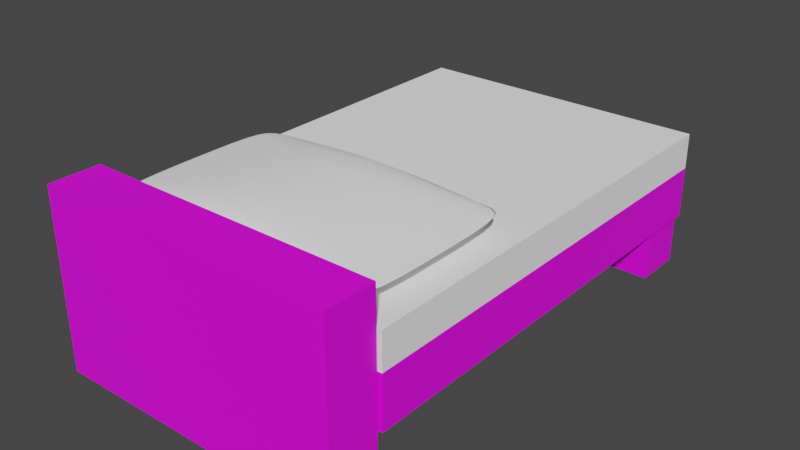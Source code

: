# Source: Bed.blend  (saved by Blender 3.4.6; exported with 4.5.12 LTS)
import bpy
from mathutils import Matrix  # noqa: F401  (used for matrix-valued properties, if any)

bpy.ops.wm.read_factory_settings(use_empty=True)
scene = bpy.context.scene
scene.name = 'Scene'

# ---- collections
col_collection = bpy.data.collections.new('Collection'); scene.collection.children.link(col_collection)
col_export = bpy.data.collections.new('Export'); scene.collection.children.link(col_export)

# ---- images (referenced by path relative to the original .blend; pixels are not part of the script)
import os
ASSET_DIR = os.environ.get("B2B_ASSET_DIR", "")  # directory of the original .blend (textures are referenced by path, not embedded)
HERE = os.path.dirname(os.path.abspath(__file__))  # packed textures are extracted next to this script under _unpacked/

def load_image(name, relpath, width, height, colorspace="sRGB"):
    """Load a texture the original file referenced (path relative to the .blend, or extracted next to this script)."""
    p = next((c for c in (os.path.join(HERE, relpath), os.path.join(ASSET_DIR, relpath)) if relpath and os.path.exists(c)), "")
    if p:
        img = bpy.data.images.load(p, check_existing=True)
        img.name = name
    else:  # same state as the original file: an image datablock whose file is absent (Cycles renders it pink)
        img = bpy.data.images.new(name, width, height)
        img.source = "FILE"
        img.filepath = "//" + (relpath or name)
    img.colorspace_settings.name = colorspace
    return img
img_plywood_diff_8k_jpg = load_image('plywood_diff_8k.jpg', 'plywood_diff_8k.jpg', 1024, 1024, 'sRGB')

# ---- materials (node trees are filled in below, after node groups)
mat_bedframe = bpy.data.materials.new('BedFrame')
mat_mattress = bpy.data.materials.new('Mattress')

# ---- material node trees
mat_bedframe.use_nodes = True; mat_bedframe.node_tree.nodes.clear()
_N = mat_bedframe.node_tree.nodes; _L = mat_bedframe.node_tree.links
n0 = _N.new('ShaderNodeBsdfPrincipled'); n0.name = 'Principled BSDF'; n0.location = (10, 300)
n0.distribution = 'GGX'
n0.subsurface_method = 'RANDOM_WALK_SKIN'
n0.inputs[3].default_value = 1.45
n0.inputs[27].default_value = (0.0, 0.0, 0.0, 1.0)
n0.inputs[28].default_value = 1.0
n1 = _N.new('ShaderNodeTexImage'); n1.name = 'Image Texture'; n1.location = (-308, 220)
n1.image = img_plywood_diff_8k_jpg
n2 = _N.new('ShaderNodeOutputMaterial'); n2.name = 'Material Output'; n2.location = (314, 327)
_L.new(n0.outputs[0], n2.inputs[0])
_L.new(n1.outputs[0], n0.inputs[0])
n2.is_active_output = True
mat_mattress.use_nodes = True; mat_mattress.node_tree.nodes.clear()
_N = mat_mattress.node_tree.nodes; _L = mat_mattress.node_tree.links
n0 = _N.new('ShaderNodeBsdfPrincipled'); n0.name = 'Principled BSDF'; n0.location = (10, 300)
n0.distribution = 'GGX'
n0.subsurface_method = 'RANDOM_WALK_SKIN'
n0.inputs[0].default_value = (1.0, 1.0, 1.0, 1.0)
n0.inputs[2].default_value = 1.0
n0.inputs[3].default_value = 1.45
n0.inputs[13].default_value = 0.0
n0.inputs[27].default_value = (0.0, 0.0, 0.0, 1.0)
n0.inputs[28].default_value = 1.0
n1 = _N.new('ShaderNodeOutputMaterial'); n1.name = 'Material Output'; n1.location = (300, 300)
_L.new(n0.outputs[0], n1.inputs[0])
n1.is_active_output = True

# ---- world
world_world = bpy.data.worlds.new('World'); scene.world = world_world
world_world.use_nodes = True; world_world.node_tree.nodes.clear()
_N = world_world.node_tree.nodes; _L = world_world.node_tree.links
n0 = _N.new('ShaderNodeOutputWorld'); n0.name = 'World Output'; n0.location = (300, 300)
n1 = _N.new('ShaderNodeBackground'); n1.name = 'Background'; n1.location = (10, 300)
n1.inputs[0].default_value = (0.05088, 0.05088, 0.05088, 1.0)
_L.new(n1.outputs[0], n0.inputs[0])
n0.is_active_output = True
world_world.color = (0.05088, 0.05088, 0.05088)
world_world.use_sun_shadow = False
world_world.sun_shadow_jitter_overblur = 0.0

# ---- meshes
me_cube_006 = bpy.data.meshes.new('Cube.006')
me_cube_006.from_pydata([(-1.0, -1.0, -1.0), (-1.0, -1.0, 1.0), (-1.0, 1.0, -1.0), (-1.0, 1.0, 1.0), (1.0, -1.0, -1.0), (1.0, -1.0, 1.0), (1.0, 1.0, -1.0), (1.0, 1.0, 1.0)], [], [(0, 1, 3, 2), (2, 3, 7, 6), (6, 7, 5, 4), (4, 5, 1, 0), (2, 6, 4, 0), (7, 3, 1, 5)])
_uv = me_cube_006.uv_layers.new(name='UVMap')
_uv.uv.foreach_set('vector', [0.375, 0.0, 0.625, 0.0, 0.625, 0.25, 0.375, 0.25, 0.375, 0.25, 0.625, 0.25, 0.625, 0.5, 0.375, 0.5, 0.375, 0.5, 0.625, 0.5, 0.625, 0.75, 0.375, 0.75, 0.375, 0.75, 0.625, 0.75, 0.625, 1.0, 0.375, 1.0, 0.125, 0.5, 0.375, 0.5, 0.375, 0.75, 0.125, 0.75, 0.625, 0.5, 0.875, 0.5, 0.875, 0.75, 0.625, 0.75])
me_cube_006.materials.append(mat_bedframe)
me_cube_006.update()
me_cube_007 = bpy.data.meshes.new('Cube.007')
me_cube_007.from_pydata([(-1.0, -1.0, -1.0), (-1.0, -1.0, 1.0), (-1.0, 1.0, -1.0), (-1.0, 1.0, 1.0), (1.0, -1.0, -1.0), (1.0, -1.0, 1.0), (1.0, 1.0, -1.0), (1.0, 1.0, 1.0)], [], [(0, 1, 3, 2), (2, 3, 7, 6), (6, 7, 5, 4), (4, 5, 1, 0), (2, 6, 4, 0), (7, 3, 1, 5)])
_uv = me_cube_007.uv_layers.new(name='UVMap')
_uv.uv.foreach_set('vector', [0.375, 0.0, 0.625, 0.0, 0.625, 0.25, 0.375, 0.25, 0.375, 0.25, 0.625, 0.25, 0.625, 0.5, 0.375, 0.5, 0.375, 0.5, 0.625, 0.5, 0.625, 0.75, 0.375, 0.75, 0.375, 0.75, 0.625, 0.75, 0.625, 1.0, 0.375, 1.0, 0.125, 0.5, 0.375, 0.5, 0.375, 0.75, 0.125, 0.75, 0.625, 0.5, 0.875, 0.5, 0.875, 0.75, 0.625, 0.75])
me_cube_007.materials.append(mat_bedframe)
me_cube_007.update()
me_cube_008 = bpy.data.meshes.new('Cube.008')
me_cube_008.from_pydata([(-1.0, -1.0, -1.0), (-1.0, -1.0, 1.0), (-1.0, 1.0, -1.0), (-1.0, 1.0, 1.0), (1.0, -1.0, -1.0), (1.0, -1.0, 1.0), (1.0, 1.0, -1.0), (1.0, 1.0, 1.0)], [], [(0, 1, 3, 2), (2, 3, 7, 6), (6, 7, 5, 4), (4, 5, 1, 0), (2, 6, 4, 0), (7, 3, 1, 5)])
_uv = me_cube_008.uv_layers.new(name='UVMap')
_uv.uv.foreach_set('vector', [0.375, 0.0, 0.625, 0.0, 0.625, 0.25, 0.375, 0.25, 0.375, 0.25, 0.625, 0.25, 0.625, 0.5, 0.375, 0.5, 0.375, 0.5, 0.625, 0.5, 0.625, 0.75, 0.375, 0.75, 0.375, 0.75, 0.625, 0.75, 0.625, 1.0, 0.375, 1.0, 0.125, 0.5, 0.375, 0.5, 0.375, 0.75, 0.125, 0.75, 0.625, 0.5, 0.875, 0.5, 0.875, 0.75, 0.625, 0.75])
me_cube_008.materials.append(mat_bedframe)
me_cube_008.update()
me_cube_009 = bpy.data.meshes.new('Cube.009')
me_cube_009.from_pydata([(-1.0, -1.0, -1.0), (-1.0, -1.0, 1.0), (-1.0, 1.0, -1.0), (-1.0, 1.0, 1.0), (1.0, -1.0, -1.0), (1.0, -1.0, 1.0), (1.0, 1.0, -1.0), (1.0, 1.0, 1.0)], [], [(0, 1, 3, 2), (2, 3, 7, 6), (6, 7, 5, 4), (4, 5, 1, 0), (2, 6, 4, 0), (7, 3, 1, 5)])
_uv = me_cube_009.uv_layers.new(name='UVMap')
_uv.uv.foreach_set('vector', [0.375, 0.0, 0.625, 0.0, 0.625, 0.25, 0.375, 0.25, 0.375, 0.25, 0.625, 0.25, 0.625, 0.5, 0.375, 0.5, 0.375, 0.5, 0.625, 0.5, 0.625, 0.75, 0.375, 0.75, 0.375, 0.75, 0.625, 0.75, 0.625, 1.0, 0.375, 1.0, 0.125, 0.5, 0.375, 0.5, 0.375, 0.75, 0.125, 0.75, 0.625, 0.5, 0.875, 0.5, 0.875, 0.75, 0.625, 0.75])
me_cube_009.materials.append(mat_bedframe)
me_cube_009.update()
me_cube_010 = bpy.data.meshes.new('Cube.010')
me_cube_010.from_pydata([(-1.0, -1.0, -1.0), (-1.0, -1.0, 1.0), (-1.0, 1.0, -1.0), (-1.0, 1.0, 1.0), (1.0, -1.0, -1.0), (1.0, -1.0, 1.0), (1.0, 1.0, -1.0), (1.0, 1.0, 1.0)], [], [(0, 1, 3, 2), (2, 3, 7, 6), (6, 7, 5, 4), (4, 5, 1, 0), (2, 6, 4, 0), (7, 3, 1, 5)])
_uv = me_cube_010.uv_layers.new(name='UVMap')
_uv.uv.foreach_set('vector', [0.375, 0.0, 0.625, 0.0, 0.625, 0.25, 0.375, 0.25, 0.375, 0.25, 0.625, 0.25, 0.625, 0.5, 0.375, 0.5, 0.375, 0.5, 0.625, 0.5, 0.625, 0.75, 0.375, 0.75, 0.375, 0.75, 0.625, 0.75, 0.625, 1.0, 0.375, 1.0, 0.125, 0.5, 0.375, 0.5, 0.375, 0.75, 0.125, 0.75, 0.625, 0.5, 0.875, 0.5, 0.875, 0.75, 0.625, 0.75])
me_cube_010.materials.append(mat_mattress)
me_cube_010.update()
me_cube_001 = bpy.data.meshes.new('Cube.001')
me_cube_001.from_pydata([(-0.095, -0.095, -0.005506), (-0.095, -0.095, -0.003017), (-0.095, 0.095, -0.005506), (-0.095, 0.095, -0.003017), (0.095, -0.095, -0.005506), (0.095, -0.095, -0.007526), (0.095, 0.095, -0.005506), (0.095, 0.095, -0.005527), (0.0, 0.095, -0.095), (0.0, 0.095, 0.095), (0.0, -0.095, -0.095), (0.0, -0.095, 0.095), (-0.095, 0.0, -0.005506), (-0.095, 0.0, -0.003017), (0.095, 0.0, -0.005506), (0.095, 0.0, -0.007526), (0.0, 0.0, 0.095), (0.0, 0.0, -0.095), (0.07785, 0.095, 0.01262), (0.07785, -0.095, -0.02166), (0.07785, 0.095, -0.02166), (0.07785, -0.095, 0.01098), (0.07785, 0.0, 0.01098), (0.07785, 0.0, -0.02166), (-0.07432, 0.095, -0.02499), (-0.07432, -0.095, 0.01832), (-0.07432, 0.095, 0.01832), (-0.07432, -0.095, -0.02499), (-0.07432, 0.0, -0.02499), (-0.07432, 0.0, 0.01832)], [], [(12, 13, 3, 2), (20, 18, 7, 6), (14, 15, 5, 4), (27, 25, 1, 0), (23, 14, 4, 19), (29, 13, 1, 25), (22, 16, 11, 21), (28, 17, 10, 27), (19, 21, 11, 10), (24, 26, 9, 8), (24, 8, 17, 28), (18, 9, 16, 22), (26, 3, 13, 29), (20, 6, 14, 23), (6, 7, 15, 14), (0, 1, 13, 12), (8, 20, 23, 17), (7, 18, 22, 15), (4, 5, 21, 19), (15, 22, 21, 5), (17, 23, 19, 10), (8, 9, 18, 20), (9, 26, 29, 16), (2, 24, 28, 12), (2, 3, 26, 24), (12, 28, 27, 0), (16, 29, 25, 11), (10, 11, 25, 27)])
me_cube_001.polygons.foreach_set('use_smooth', [True] * 28)
_uv = me_cube_001.uv_layers.new(name='UVMap')
_uv.uv.foreach_set('vector', [0.375, 0.125, 0.625, 0.125, 0.625, 0.25, 0.375, 0.25, 0.375, 0.4774, 0.625, 0.4774, 0.625, 0.5, 0.375, 0.5, 0.375, 0.625, 0.625, 0.625, 0.625, 0.75, 0.375, 0.75, 0.375, 0.9728, 0.625, 0.9728, 0.625, 1.0, 0.375, 1.0, 0.3524, 0.625, 0.375, 0.625, 0.375, 0.75, 0.3524, 0.75, 0.8478, 0.625, 0.875, 0.625, 0.875, 0.75, 0.8478, 0.75, 0.6476, 0.625, 0.75, 0.625, 0.75, 0.75, 0.6476, 0.75, 0.1522, 0.625, 0.25, 0.625, 0.25, 0.75, 0.1522, 0.75, 0.375, 0.7726, 0.625, 0.7726, 0.625, 0.875, 0.375, 0.875, 0.375, 0.2772, 0.625, 0.2772, 0.625, 0.375, 0.375, 0.375, 0.1522, 0.5, 0.25, 0.5, 0.25, 0.625, 0.1522, 0.625, 0.6476, 0.5, 0.75, 0.5, 0.75, 0.625, 0.6476, 0.625, 0.8478, 0.5, 0.875, 0.5, 0.875, 0.625, 0.8478, 0.625, 0.3524, 0.5, 0.375, 0.5, 0.375, 0.625, 0.3524, 0.625, 0.375, 0.5, 0.625, 0.5, 0.625, 0.625, 0.375, 0.625, 0.375, 0.0, 0.625, 0.0, 0.625, 0.125, 0.375, 0.125, 0.25, 0.5, 0.3524, 0.5, 0.3524, 0.625, 0.25, 0.625, 0.625, 0.5, 0.6476, 0.5, 0.6476, 0.625, 0.625, 0.625, 0.375, 0.75, 0.625, 0.75, 0.625, 0.7726, 0.375, 0.7726, 0.625, 0.625, 0.6476, 0.625, 0.6476, 0.75, 0.625, 0.75, 0.25, 0.625, 0.3524, 0.625, 0.3524, 0.75, 0.25, 0.75, 0.375, 0.375, 0.625, 0.375, 0.625, 0.4774, 0.375, 0.4774, 0.75, 0.5, 0.8478, 0.5, 0.8478, 0.625, 0.75, 0.625, 0.125, 0.5, 0.1522, 0.5, 0.1522, 0.625, 0.125, 0.625, 0.375, 0.25, 0.625, 0.25, 0.625, 0.2772, 0.375, 0.2772, 0.125, 0.625, 0.1522, 0.625, 0.1522, 0.75, 0.125, 0.75, 0.75, 0.625, 0.8478, 0.625, 0.8478, 0.75, 0.75, 0.75, 0.375, 0.875, 0.625, 0.875, 0.625, 0.9728, 0.375, 0.9728])
me_cube_001.materials.append(mat_mattress)
me_cube_001.update()

# ---- objects
ob_bedframeback = bpy.data.objects.new('BedFrameBack', me_cube_006)
ob_legl = bpy.data.objects.new('LegL', me_cube_007)
ob_legr = bpy.data.objects.new('LegR', me_cube_008)
ob_bedframe = bpy.data.objects.new('BedFrame', me_cube_009)
ob_mattress = bpy.data.objects.new('Mattress', me_cube_010)
ob_pillow = bpy.data.objects.new('Pillow', me_cube_001)

# ---- transforms, parenting, visibility, modifiers, constraints
ob_bedframeback.location = (0.0, -1.911, 0.36)
ob_bedframeback.scale = (0.59, 0.1, 0.35)
ob_legl.location = (0.4484, -0.11, 0.1099)
ob_legl.scale = (-0.1358, 0.1, 0.1)
ob_legr.location = (-0.4498, -0.1103, 0.1099)
ob_legr.scale = (-0.1358, 0.1, 0.1)
ob_bedframe.location = (0.005269, -0.9063, 0.3135)
ob_bedframe.scale = (-0.5965, 0.8967, 0.1)
ob_mattress.location = (0.005269, -0.9063, 0.4875)
ob_mattress.scale = (-0.5965, 0.8967, 0.07042)
ob_pillow.location = (-0.004085, -1.463, 0.6323)
ob_pillow.scale = (5.708, 3.781, 1.0)
_m = ob_pillow.modifiers.new('Subdivision', 'SUBSURF')

# ---- collection membership
col_collection.objects.link(ob_bedframeback)
col_collection.objects.link(ob_legl)
col_collection.objects.link(ob_legr)
col_collection.objects.link(ob_bedframe)
col_collection.objects.link(ob_mattress)
col_collection.objects.link(ob_pillow)

# ---- scene / render settings (as saved in the file)
scene.frame_start = 1; scene.frame_end = 60; scene.frame_set(0)
scene.render.engine = 'CYCLES'
scene.render.image_settings.color_depth = '16'
scene.render.image_settings.compression = 0
scene.render.resolution_x = 3840
scene.render.resolution_y = 2160
scene.render.fps = 60
scene.cycles.sampling_pattern = 'TABULATED_SOBOL'
scene.cycles.use_light_tree = False
scene.view_settings.view_transform = 'Filmic'
bpy.context.view_layer.update()

# ---- added for rendering (the .blend has no active camera and no usable light): camera, sun
cam_auto = bpy.data.cameras.new('AutoCamera')
cam_auto.lens = 50.0
cam_auto.sensor_width = 36.0
cam_auto.clip_end = 1000.0
ob_auto_camera = bpy.data.objects.new('AutoCamera', cam_auto)
scene.collection.objects.link(ob_auto_camera)
ob_auto_camera.location = (2.26109, -3.71744, 2.17325)
ob_auto_camera.rotation_euler = (1.09748, -7.21219e-08, 0.694738)
scene.camera = ob_auto_camera
light_auto_sun = bpy.data.lights.new('AutoSun', 'SUN')
light_auto_sun.energy = 3.0
light_auto_sun.angle = 0.0523599
ob_auto_sun = bpy.data.objects.new('AutoSun', light_auto_sun)
scene.collection.objects.link(ob_auto_sun)
ob_auto_sun.rotation_euler = (0.872665, 0.174533, 0.523599)
bpy.context.view_layer.update()
